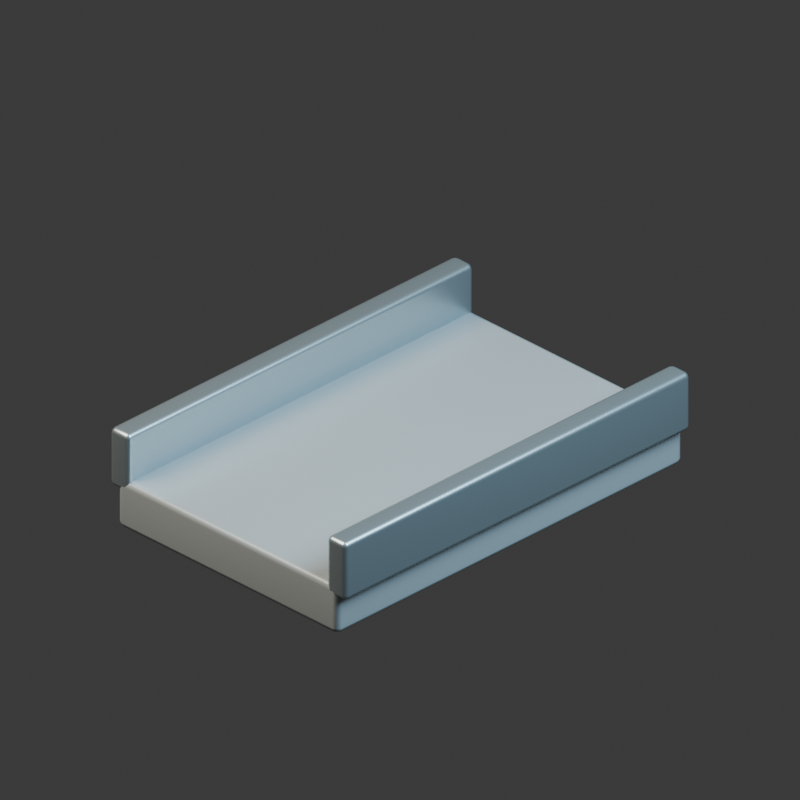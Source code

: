 # Source: bridge.blend  (saved by Blender 5.2.44; exported with 4.5.12 LTS)
import bpy
from mathutils import Matrix  # noqa: F401  (used for matrix-valued properties, if any)

bpy.ops.wm.read_factory_settings(use_empty=True)
scene = bpy.context.scene
scene.name = 'Scene'

# ---- collections
col_collection = bpy.data.collections.new('Collection'); scene.collection.children.link(col_collection)

# ---- materials (node trees are filled in below, after node groups)
mat_light_reinforced_concrete = bpy.data.materials.new('Light reinforced concrete')
mat_light_reinforced_concrete.diffuse_color = (0.38, 0.42, 0.44, 1.0)
mat_brushed_pale_titanium = bpy.data.materials.new('Brushed pale titanium')
mat_brushed_pale_titanium.diffuse_color = (0.5, 0.59, 0.63, 1.0)

# ---- material node trees
mat_light_reinforced_concrete.use_nodes = True; mat_light_reinforced_concrete.node_tree.nodes.clear()
_N = mat_light_reinforced_concrete.node_tree.nodes; _L = mat_light_reinforced_concrete.node_tree.links
n0 = _N.new('ShaderNodeBsdfPrincipled'); n0.name = 'Principled BSDF'; n0.location = (-200, 100)
n0.inputs[0].default_value = (0.38, 0.42, 0.44, 1.0)
n0.inputs[1].default_value = 0.08
n0.inputs[2].default_value = 0.35
n0.inputs[10].default_value = 0.005
n1 = _N.new('ShaderNodeOutputMaterial'); n1.name = 'Material Output'; n1.location = (200, 100)
_L.new(n0.outputs[0], n1.inputs[0])
n1.is_active_output = True
mat_brushed_pale_titanium.use_nodes = True; mat_brushed_pale_titanium.node_tree.nodes.clear()
_N = mat_brushed_pale_titanium.node_tree.nodes; _L = mat_brushed_pale_titanium.node_tree.links
n0 = _N.new('ShaderNodeBsdfPrincipled'); n0.name = 'Principled BSDF'; n0.location = (-200, 100)
n0.inputs[0].default_value = (0.5, 0.59, 0.63, 1.0)
n0.inputs[1].default_value = 0.8
n0.inputs[2].default_value = 0.35
n0.inputs[10].default_value = 0.005
n1 = _N.new('ShaderNodeOutputMaterial'); n1.name = 'Material Output'; n1.location = (200, 100)
_L.new(n0.outputs[0], n1.inputs[0])
n1.is_active_output = True

# ---- world
world_world = bpy.data.worlds.new('World'); scene.world = world_world
world_world.use_nodes = True; world_world.node_tree.nodes.clear()
_N = world_world.node_tree.nodes; _L = world_world.node_tree.links
n0 = _N.new('ShaderNodeOutputWorld'); n0.name = 'World Output'; n0.location = (200, 100)
n1 = _N.new('ShaderNodeBackground'); n1.name = 'Background'; n1.location = (-200, 100)
n1.inputs[0].default_value = (0.05088, 0.05088, 0.05088, 1.0)
_L.new(n1.outputs[0], n0.inputs[0])
n0.is_active_output = True
world_world.color = (0.17, 0.19, 0.22)
world_world.sun_shadow_jitter_overblur = 0.0

# ---- cameras
cam_camera_001 = bpy.data.cameras.new('Camera.001')
cam_camera_001.type = 'ORTHO'
cam_camera_001.ortho_scale = 3.6

# ---- lights
light_area = bpy.data.lights.new('Area', 'AREA')
light_area.color = (1.0, 0.9, 0.75)
light_area.energy = 800.0
light_area.shape = 'DISK'
light_area.size = 5.0
light_area.size_y = 1.0
light_area_001 = bpy.data.lights.new('Area.001', 'AREA')
light_area_001.color = (0.55, 0.82, 1.0)
light_area_001.energy = 650.0
light_area_001.shape = 'DISK'
light_area_001.size = 4.0
light_area_001.size_y = 1.0

# ---- meshes
me_cube_002 = bpy.data.meshes.new('Cube.002')
me_cube_002.from_pydata([(-0.7, -1.1, -0.125), (-0.7, -1.1, 0.125), (-0.7, 1.1, -0.125), (-0.7, 1.1, 0.125), (0.7, -1.1, -0.125), (0.7, -1.1, 0.125), (0.7, 1.1, -0.125), (0.7, 1.1, 0.125)], [], [(0, 1, 3, 2), (2, 3, 7, 6), (6, 7, 5, 4), (4, 5, 1, 0), (2, 6, 4, 0), (7, 3, 1, 5)])
_uv = me_cube_002.uv_layers.new(name='UVMap')
_uv.uv.foreach_set('vector', [0.375, 0.0, 0.625, 0.0, 0.625, 0.25, 0.375, 0.25, 0.375, 0.25, 0.625, 0.25, 0.625, 0.5, 0.375, 0.5, 0.375, 0.5, 0.625, 0.5, 0.625, 0.75, 0.375, 0.75, 0.375, 0.75, 0.625, 0.75, 0.625, 1.0, 0.375, 1.0, 0.125, 0.5, 0.375, 0.5, 0.375, 0.75, 0.125, 0.75, 0.625, 0.5, 0.875, 0.5, 0.875, 0.75, 0.625, 0.75])
me_cube_002.materials.append(mat_light_reinforced_concrete)
me_cube_002.update()
me_cube_003 = bpy.data.meshes.new('Cube.003')
me_cube_003.from_pydata([(-0.06, -1.1, -0.15), (-0.06, -1.1, 0.15), (-0.06, 1.1, -0.15), (-0.06, 1.1, 0.15), (0.06, -1.1, -0.15), (0.06, -1.1, 0.15), (0.06, 1.1, -0.15), (0.06, 1.1, 0.15)], [], [(0, 1, 3, 2), (2, 3, 7, 6), (6, 7, 5, 4), (4, 5, 1, 0), (2, 6, 4, 0), (7, 3, 1, 5)])
_uv = me_cube_003.uv_layers.new(name='UVMap')
_uv.uv.foreach_set('vector', [0.375, 0.0, 0.625, 0.0, 0.625, 0.25, 0.375, 0.25, 0.375, 0.25, 0.625, 0.25, 0.625, 0.5, 0.375, 0.5, 0.375, 0.5, 0.625, 0.5, 0.625, 0.75, 0.375, 0.75, 0.375, 0.75, 0.625, 0.75, 0.625, 1.0, 0.375, 1.0, 0.125, 0.5, 0.375, 0.5, 0.375, 0.75, 0.125, 0.75, 0.625, 0.5, 0.875, 0.5, 0.875, 0.75, 0.625, 0.75])
me_cube_003.materials.append(mat_brushed_pale_titanium)
me_cube_003.update()
me_cube_004 = bpy.data.meshes.new('Cube.004')
me_cube_004.from_pydata([(-0.06, -1.1, -0.15), (-0.06, -1.1, 0.15), (-0.06, 1.1, -0.15), (-0.06, 1.1, 0.15), (0.06, -1.1, -0.15), (0.06, -1.1, 0.15), (0.06, 1.1, -0.15), (0.06, 1.1, 0.15)], [], [(0, 1, 3, 2), (2, 3, 7, 6), (6, 7, 5, 4), (4, 5, 1, 0), (2, 6, 4, 0), (7, 3, 1, 5)])
_uv = me_cube_004.uv_layers.new(name='UVMap')
_uv.uv.foreach_set('vector', [0.375, 0.0, 0.625, 0.0, 0.625, 0.25, 0.375, 0.25, 0.375, 0.25, 0.625, 0.25, 0.625, 0.5, 0.375, 0.5, 0.375, 0.5, 0.625, 0.5, 0.625, 0.75, 0.375, 0.75, 0.375, 0.75, 0.625, 0.75, 0.625, 1.0, 0.375, 1.0, 0.125, 0.5, 0.375, 0.5, 0.375, 0.75, 0.125, 0.75, 0.625, 0.5, 0.875, 0.5, 0.875, 0.75, 0.625, 0.75])
me_cube_004.materials.append(mat_brushed_pale_titanium)
me_cube_004.update()

# ---- objects
ob_camera = bpy.data.objects.new('Camera', cam_camera_001)
ob_key = bpy.data.objects.new('key', light_area)
ob_fill = bpy.data.objects.new('fill', light_area_001)
ob_bridge_deck = bpy.data.objects.new('bridge deck', me_cube_002)
ob_bridge_parapet = bpy.data.objects.new('bridge parapet', me_cube_003)
ob_bridge_parapet_001 = bpy.data.objects.new('bridge parapet.001', me_cube_004)
ob_bridge_assembly = bpy.data.objects.new('bridge assembly', None)

# ---- transforms, parenting, visibility, modifiers, constraints
ob_camera.location = (6.0, -6.0, 5.549)
ob_camera.rotation_euler = (1.047, -4.408e-08, 0.7854)
ob_key.location = (-3.0, -4.0, 7.0)
ob_key.rotation_euler = (0.6557, -8.637e-08, -0.6435)
ob_fill.location = (4.0, 1.0, 5.0)
ob_fill.rotation_euler = (0.7417, -3.311e-08, 1.816)
ob_bridge_deck.parent = ob_bridge_assembly
ob_bridge_deck.location = (0.0, 0.0, 0.28)
_m = ob_bridge_deck.modifiers.new('machined rounded edges', 'BEVEL')
_m.width = 0.03
_m.width_pct = 0.03
_m.segments = 2
_m = ob_bridge_deck.modifiers.new('weighted normals', 'WEIGHTED_NORMAL')
ob_bridge_parapet.parent = ob_bridge_assembly
ob_bridge_parapet.location = (-0.69, 0.0, 0.5)
_m = ob_bridge_parapet.modifiers.new('machined rounded edges', 'BEVEL')
_m.width = 0.025
_m.width_pct = 0.025
_m.segments = 2
_m = ob_bridge_parapet.modifiers.new('weighted normals', 'WEIGHTED_NORMAL')
ob_bridge_parapet_001.parent = ob_bridge_assembly
ob_bridge_parapet_001.location = (0.69, 0.0, 0.5)
_m = ob_bridge_parapet_001.modifiers.new('machined rounded edges', 'BEVEL')
_m.width = 0.025
_m.width_pct = 0.025
_m.segments = 2
_m = ob_bridge_parapet_001.modifiers.new('weighted normals', 'WEIGHTED_NORMAL')
ob_bridge_assembly.location = (0.0, 0.0, 0.0)

# ---- collection membership
col_collection.objects.link(ob_camera)
col_collection.objects.link(ob_key)
col_collection.objects.link(ob_fill)
col_collection.objects.link(ob_bridge_deck)
col_collection.objects.link(ob_bridge_parapet)
col_collection.objects.link(ob_bridge_parapet_001)
col_collection.objects.link(ob_bridge_assembly)

# ---- scene / render settings (as saved in the file)
scene.camera = ob_camera
scene.frame_start = 1; scene.frame_end = 250; scene.frame_set(1)
scene.render.engine = 'CYCLES'
scene.render.resolution_x = 384
scene.render.resolution_y = 384
scene.render.film_transparent = True
scene.render.bake_bias = 0.0
scene.render.bake_samples = 0
scene.render.compositor_device = 'GPU'
scene.cycles.samples = 12
scene.eevee.use_volume_custom_range = False
scene.eevee.fast_gi_thickness_near = 0.1
scene.eevee.fast_gi_thickness_far = 0.0
scene.eevee.ray_tracing_options.screen_trace_thickness = 0.1
bpy.context.view_layer.update()
